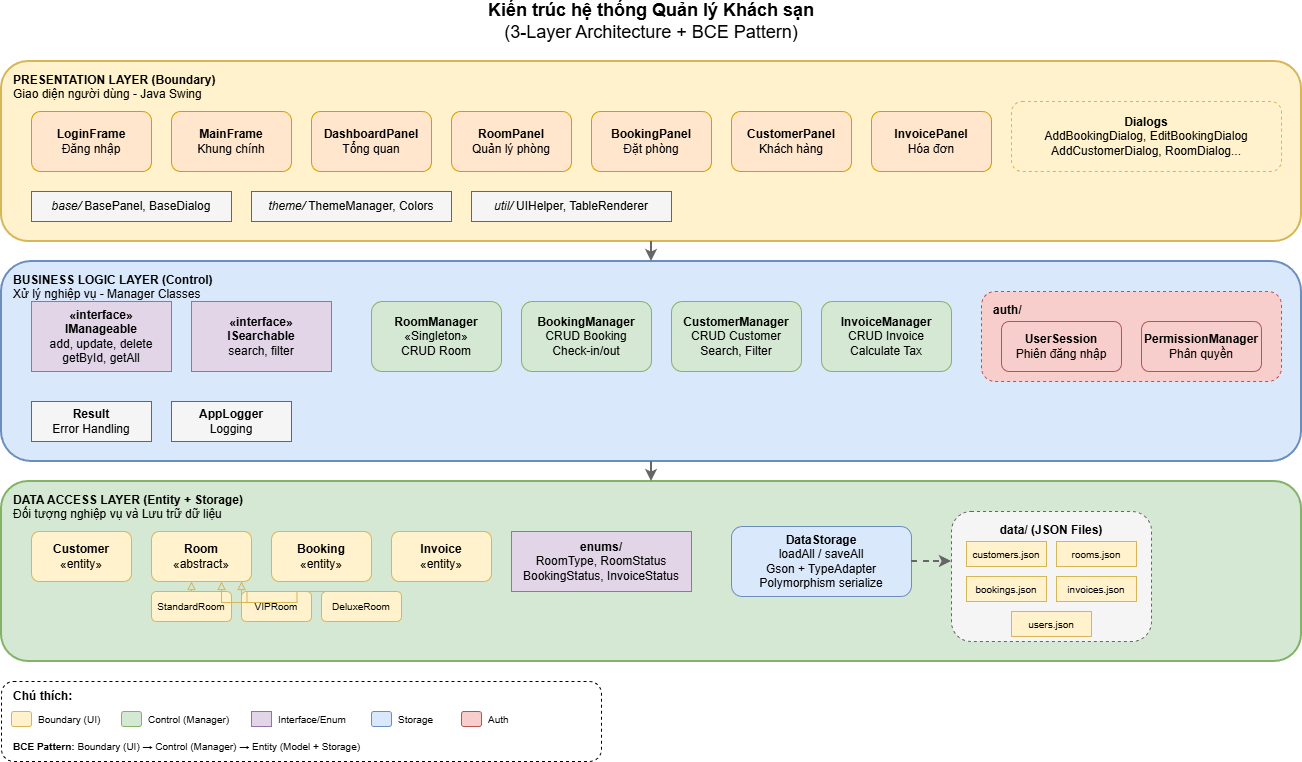

The diagram above was exported from draw.io. Its source (the exported page's mxGraphModel, read from the mxfile embedded in the PNG):
<mxGraphModel dx="1426" dy="785" grid="1" gridSize="10" guides="1" tooltips="1" connect="1" arrows="1" fold="1" page="1" pageScale="1" pageWidth="827" pageHeight="1169" math="0" shadow="0">
  <root>
    <mxCell id="0" />
    <mxCell id="1" parent="0" />
    <mxCell id="CbN4xrdMVkvlB29b3mkB-1" parent="1" style="text;html=1;strokeColor=none;fillColor=none;align=center;verticalAlign=middle;whiteSpace=wrap;rounded=0;fontSize=18;" value="&lt;b&gt;Kiến trúc hệ thống Quản lý Khách sạn&lt;/b&gt;&lt;br&gt;(3-Layer Architecture + BCE Pattern)" vertex="1">
      <mxGeometry height="40" width="500" x="450" y="20" as="geometry" />
    </mxCell>
    <mxCell id="CbN4xrdMVkvlB29b3mkB-2" parent="1" style="rounded=1;whiteSpace=wrap;html=1;fillColor=#fff2cc;strokeColor=#d6b656;strokeWidth=2;" value="" vertex="1">
      <mxGeometry height="180" width="1300" x="50" y="80" as="geometry" />
    </mxCell>
    <mxCell id="CbN4xrdMVkvlB29b3mkB-3" parent="1" style="text;html=1;strokeColor=none;fillColor=none;align=left;verticalAlign=top;whiteSpace=wrap;rounded=0;fontSize=12;" value="&lt;b&gt;PRESENTATION LAYER (Boundary)&lt;/b&gt;&lt;br&gt;Giao diện người dùng - Java Swing" vertex="1">
      <mxGeometry height="30" width="300" x="60" y="85" as="geometry" />
    </mxCell>
    <mxCell id="CbN4xrdMVkvlB29b3mkB-4" parent="1" style="rounded=1;whiteSpace=wrap;html=1;fillColor=#ffe6cc;strokeColor=#d79b00;" value="&lt;b&gt;LoginFrame&lt;/b&gt;&lt;br&gt;Đăng nhập" vertex="1">
      <mxGeometry height="60" width="120" x="80" y="130" as="geometry" />
    </mxCell>
    <mxCell id="CbN4xrdMVkvlB29b3mkB-5" parent="1" style="rounded=1;whiteSpace=wrap;html=1;fillColor=#ffe6cc;strokeColor=#d79b00;" value="&lt;b&gt;MainFrame&lt;/b&gt;&lt;br&gt;Khung chính" vertex="1">
      <mxGeometry height="60" width="120" x="220" y="130" as="geometry" />
    </mxCell>
    <mxCell id="CbN4xrdMVkvlB29b3mkB-6" parent="1" style="rounded=1;whiteSpace=wrap;html=1;fillColor=#ffe6cc;strokeColor=#d79b00;" value="&lt;b&gt;DashboardPanel&lt;/b&gt;&lt;br&gt;Tổng quan" vertex="1">
      <mxGeometry height="60" width="120" x="360" y="130" as="geometry" />
    </mxCell>
    <mxCell id="CbN4xrdMVkvlB29b3mkB-7" parent="1" style="rounded=1;whiteSpace=wrap;html=1;fillColor=#ffe6cc;strokeColor=#d79b00;" value="&lt;b&gt;RoomPanel&lt;/b&gt;&lt;br&gt;Quản lý phòng" vertex="1">
      <mxGeometry height="60" width="120" x="500" y="130" as="geometry" />
    </mxCell>
    <mxCell id="CbN4xrdMVkvlB29b3mkB-8" parent="1" style="rounded=1;whiteSpace=wrap;html=1;fillColor=#ffe6cc;strokeColor=#d79b00;" value="&lt;b&gt;BookingPanel&lt;/b&gt;&lt;br&gt;Đặt phòng" vertex="1">
      <mxGeometry height="60" width="120" x="640" y="130" as="geometry" />
    </mxCell>
    <mxCell id="CbN4xrdMVkvlB29b3mkB-9" parent="1" style="rounded=1;whiteSpace=wrap;html=1;fillColor=#ffe6cc;strokeColor=#d79b00;" value="&lt;b&gt;CustomerPanel&lt;/b&gt;&lt;br&gt;Khách hàng" vertex="1">
      <mxGeometry height="60" width="120" x="780" y="130" as="geometry" />
    </mxCell>
    <mxCell id="CbN4xrdMVkvlB29b3mkB-10" parent="1" style="rounded=1;whiteSpace=wrap;html=1;fillColor=#ffe6cc;strokeColor=#d79b00;" value="&lt;b&gt;InvoicePanel&lt;/b&gt;&lt;br&gt;Hóa đơn" vertex="1">
      <mxGeometry height="60" width="120" x="920" y="130" as="geometry" />
    </mxCell>
    <mxCell id="CbN4xrdMVkvlB29b3mkB-11" parent="1" style="rounded=1;whiteSpace=wrap;html=1;fillColor=#fff2cc;strokeColor=#d6b656;dashed=1;" value="&lt;b&gt;Dialogs&lt;/b&gt;&lt;br&gt;AddBookingDialog, EditBookingDialog&lt;br&gt;AddCustomerDialog, RoomDialog..." vertex="1">
      <mxGeometry height="70" width="270" x="1060" y="120" as="geometry" />
    </mxCell>
    <mxCell id="CbN4xrdMVkvlB29b3mkB-12" parent="1" style="rounded=0;whiteSpace=wrap;html=1;fillColor=#f5f5f5;strokeColor=#666666;" value="&lt;i&gt;base/&lt;/i&gt; BasePanel, BaseDialog" vertex="1">
      <mxGeometry height="30" width="200" x="80" y="210" as="geometry" />
    </mxCell>
    <mxCell id="CbN4xrdMVkvlB29b3mkB-13" parent="1" style="rounded=0;whiteSpace=wrap;html=1;fillColor=#f5f5f5;strokeColor=#666666;" value="&lt;i&gt;theme/&lt;/i&gt; ThemeManager, Colors" vertex="1">
      <mxGeometry height="30" width="200" x="300" y="210" as="geometry" />
    </mxCell>
    <mxCell id="CbN4xrdMVkvlB29b3mkB-14" parent="1" style="rounded=0;whiteSpace=wrap;html=1;fillColor=#f5f5f5;strokeColor=#666666;" value="&lt;i&gt;util/&lt;/i&gt; UIHelper, TableRenderer" vertex="1">
      <mxGeometry height="30" width="200" x="520" y="210" as="geometry" />
    </mxCell>
    <mxCell id="CbN4xrdMVkvlB29b3mkB-15" parent="1" style="rounded=1;whiteSpace=wrap;html=1;fillColor=#dae8fc;strokeColor=#6c8ebf;strokeWidth=2;" value="" vertex="1">
      <mxGeometry height="200" width="1300" x="50" y="280" as="geometry" />
    </mxCell>
    <mxCell id="CbN4xrdMVkvlB29b3mkB-16" parent="1" style="text;html=1;strokeColor=none;fillColor=none;align=left;verticalAlign=top;whiteSpace=wrap;rounded=0;fontSize=12;" value="&lt;b&gt;BUSINESS LOGIC LAYER (Control)&lt;/b&gt;&lt;br&gt;Xử lý nghiệp vụ - Manager Classes" vertex="1">
      <mxGeometry height="30" width="300" x="60" y="285" as="geometry" />
    </mxCell>
    <mxCell id="CbN4xrdMVkvlB29b3mkB-17" parent="1" style="rounded=0;whiteSpace=wrap;html=1;fillColor=#e1d5e7;strokeColor=#9673a6;" value="&lt;b&gt;«interface»&lt;/b&gt;&lt;br&gt;&lt;b&gt;IManageable&lt;T&gt;&lt;/b&gt;&lt;br&gt;add, update, delete&lt;br&gt;getById, getAll" vertex="1">
      <mxGeometry height="70" width="140" x="80" y="320" as="geometry" />
    </mxCell>
    <mxCell id="CbN4xrdMVkvlB29b3mkB-18" parent="1" style="rounded=0;whiteSpace=wrap;html=1;fillColor=#e1d5e7;strokeColor=#9673a6;" value="&lt;b&gt;«interface»&lt;/b&gt;&lt;br&gt;&lt;b&gt;ISearchable&lt;T&gt;&lt;/b&gt;&lt;br&gt;search, filter" vertex="1">
      <mxGeometry height="70" width="140" x="240" y="320" as="geometry" />
    </mxCell>
    <mxCell id="CbN4xrdMVkvlB29b3mkB-19" parent="1" style="rounded=1;whiteSpace=wrap;html=1;fillColor=#d5e8d4;strokeColor=#82b366;" value="&lt;b&gt;RoomManager&lt;/b&gt;&lt;br&gt;«Singleton»&lt;br&gt;CRUD Room" vertex="1">
      <mxGeometry height="70" width="130" x="420" y="320" as="geometry" />
    </mxCell>
    <mxCell id="CbN4xrdMVkvlB29b3mkB-20" parent="1" style="rounded=1;whiteSpace=wrap;html=1;fillColor=#d5e8d4;strokeColor=#82b366;" value="&lt;b&gt;BookingManager&lt;/b&gt;&lt;br&gt;CRUD Booking&lt;br&gt;Check-in/out" vertex="1">
      <mxGeometry height="70" width="130" x="570" y="320" as="geometry" />
    </mxCell>
    <mxCell id="CbN4xrdMVkvlB29b3mkB-21" parent="1" style="rounded=1;whiteSpace=wrap;html=1;fillColor=#d5e8d4;strokeColor=#82b366;" value="&lt;b&gt;CustomerManager&lt;/b&gt;&lt;br&gt;CRUD Customer&lt;br&gt;Search, Filter" vertex="1">
      <mxGeometry height="70" width="130" x="720" y="320" as="geometry" />
    </mxCell>
    <mxCell id="CbN4xrdMVkvlB29b3mkB-22" parent="1" style="rounded=1;whiteSpace=wrap;html=1;fillColor=#d5e8d4;strokeColor=#82b366;" value="&lt;b&gt;InvoiceManager&lt;/b&gt;&lt;br&gt;CRUD Invoice&lt;br&gt;Calculate Tax" vertex="1">
      <mxGeometry height="70" width="130" x="870" y="320" as="geometry" />
    </mxCell>
    <mxCell id="CbN4xrdMVkvlB29b3mkB-23" parent="1" style="rounded=1;whiteSpace=wrap;html=1;fillColor=#f8cecc;strokeColor=#b85450;dashed=1;" value="" vertex="1">
      <mxGeometry height="90" width="300" x="1030" y="310" as="geometry" />
    </mxCell>
    <mxCell id="CbN4xrdMVkvlB29b3mkB-24" parent="1" style="text;html=1;strokeColor=none;fillColor=none;align=left;verticalAlign=top;whiteSpace=wrap;rounded=0;" value="&lt;b&gt;auth/&lt;/b&gt;" vertex="1">
      <mxGeometry height="20" width="50" x="1040" y="315" as="geometry" />
    </mxCell>
    <mxCell id="CbN4xrdMVkvlB29b3mkB-25" parent="1" style="rounded=1;whiteSpace=wrap;html=1;fillColor=#f8cecc;strokeColor=#b85450;" value="&lt;b&gt;UserSession&lt;/b&gt;&lt;br&gt;Phiên đăng nhập" vertex="1">
      <mxGeometry height="50" width="120" x="1050" y="340" as="geometry" />
    </mxCell>
    <mxCell id="CbN4xrdMVkvlB29b3mkB-26" parent="1" style="rounded=1;whiteSpace=wrap;html=1;fillColor=#f8cecc;strokeColor=#b85450;" value="&lt;b&gt;PermissionManager&lt;/b&gt;&lt;br&gt;Phân quyền" vertex="1">
      <mxGeometry height="50" width="120" x="1190" y="340" as="geometry" />
    </mxCell>
    <mxCell id="CbN4xrdMVkvlB29b3mkB-27" parent="1" style="rounded=0;whiteSpace=wrap;html=1;fillColor=#f5f5f5;strokeColor=#666666;" value="&lt;b&gt;Result&lt;T&gt;&lt;/b&gt;&lt;br&gt;Error Handling" vertex="1">
      <mxGeometry height="40" width="120" x="80" y="420" as="geometry" />
    </mxCell>
    <mxCell id="CbN4xrdMVkvlB29b3mkB-28" parent="1" style="rounded=0;whiteSpace=wrap;html=1;fillColor=#f5f5f5;strokeColor=#666666;" value="&lt;b&gt;AppLogger&lt;/b&gt;&lt;br&gt;Logging" vertex="1">
      <mxGeometry height="40" width="120" x="220" y="420" as="geometry" />
    </mxCell>
    <mxCell id="CbN4xrdMVkvlB29b3mkB-29" parent="1" style="rounded=1;whiteSpace=wrap;html=1;fillColor=#d5e8d4;strokeColor=#82b366;strokeWidth=2;" value="" vertex="1">
      <mxGeometry height="180" width="1300" x="50" y="500" as="geometry" />
    </mxCell>
    <mxCell id="CbN4xrdMVkvlB29b3mkB-30" parent="1" style="text;html=1;strokeColor=none;fillColor=none;align=left;verticalAlign=top;whiteSpace=wrap;rounded=0;fontSize=12;" value="&lt;b&gt;DATA ACCESS LAYER (Entity + Storage)&lt;/b&gt;&lt;br&gt;Đối tượng nghiệp vụ và Lưu trữ dữ liệu" vertex="1">
      <mxGeometry height="30" width="350" x="60" y="505" as="geometry" />
    </mxCell>
    <mxCell id="CbN4xrdMVkvlB29b3mkB-31" parent="1" style="rounded=1;whiteSpace=wrap;html=1;fillColor=#fff2cc;strokeColor=#d6b656;" value="&lt;b&gt;Customer&lt;/b&gt;&lt;br&gt;«entity»" vertex="1">
      <mxGeometry height="50" width="100" x="80" y="550" as="geometry" />
    </mxCell>
    <mxCell id="CbN4xrdMVkvlB29b3mkB-32" parent="1" style="rounded=1;whiteSpace=wrap;html=1;fillColor=#fff2cc;strokeColor=#d6b656;" value="&lt;b&gt;Room&lt;/b&gt;&lt;br&gt;«abstract»" vertex="1">
      <mxGeometry height="50" width="100" x="200" y="550" as="geometry" />
    </mxCell>
    <mxCell id="CbN4xrdMVkvlB29b3mkB-33" parent="1" style="rounded=1;whiteSpace=wrap;html=1;fillColor=#fff2cc;strokeColor=#d6b656;fontSize=10;" value="StandardRoom" vertex="1">
      <mxGeometry height="30" width="80" x="200" y="610" as="geometry" />
    </mxCell>
    <mxCell id="CbN4xrdMVkvlB29b3mkB-34" parent="1" style="rounded=1;whiteSpace=wrap;html=1;fillColor=#fff2cc;strokeColor=#d6b656;fontSize=10;" value="VIPRoom" vertex="1">
      <mxGeometry height="30" width="70" x="290" y="610" as="geometry" />
    </mxCell>
    <mxCell id="CbN4xrdMVkvlB29b3mkB-35" parent="1" style="rounded=1;whiteSpace=wrap;html=1;fillColor=#fff2cc;strokeColor=#d6b656;fontSize=10;" value="DeluxeRoom" vertex="1">
      <mxGeometry height="30" width="80" x="370" y="610" as="geometry" />
    </mxCell>
    <mxCell id="CbN4xrdMVkvlB29b3mkB-36" parent="1" style="rounded=1;whiteSpace=wrap;html=1;fillColor=#fff2cc;strokeColor=#d6b656;" value="&lt;b&gt;Booking&lt;/b&gt;&lt;br&gt;«entity»" vertex="1">
      <mxGeometry height="50" width="100" x="320" y="550" as="geometry" />
    </mxCell>
    <mxCell id="CbN4xrdMVkvlB29b3mkB-37" parent="1" style="rounded=1;whiteSpace=wrap;html=1;fillColor=#fff2cc;strokeColor=#d6b656;" value="&lt;b&gt;Invoice&lt;/b&gt;&lt;br&gt;«entity»" vertex="1">
      <mxGeometry height="50" width="100" x="440" y="550" as="geometry" />
    </mxCell>
    <mxCell id="CbN4xrdMVkvlB29b3mkB-38" parent="1" style="rounded=0;whiteSpace=wrap;html=1;fillColor=#e1d5e7;strokeColor=#9673a6;align=center;" value="&lt;b&gt;enums/&lt;/b&gt;&lt;br&gt;RoomType, RoomStatus&lt;br&gt;BookingStatus, InvoiceStatus" vertex="1">
      <mxGeometry height="60" width="180" x="560" y="550" as="geometry" />
    </mxCell>
    <mxCell id="CbN4xrdMVkvlB29b3mkB-39" parent="1" style="rounded=1;whiteSpace=wrap;html=1;fillColor=#dae8fc;strokeColor=#6c8ebf;" value="&lt;b&gt;DataStorage&lt;/b&gt;&lt;br&gt;loadAll / saveAll&lt;br&gt;Gson + TypeAdapter&lt;br&gt;Polymorphism serialize" vertex="1">
      <mxGeometry height="70" width="180" x="780" y="545" as="geometry" />
    </mxCell>
    <mxCell id="CbN4xrdMVkvlB29b3mkB-40" parent="1" style="rounded=1;whiteSpace=wrap;html=1;fillColor=#f5f5f5;strokeColor=#666666;dashed=1;" value="" vertex="1">
      <mxGeometry height="130" width="200" x="1000" y="530" as="geometry" />
    </mxCell>
    <mxCell id="CbN4xrdMVkvlB29b3mkB-41" parent="1" style="text;html=1;strokeColor=none;fillColor=none;align=center;verticalAlign=top;whiteSpace=wrap;rounded=0;" value="&lt;b&gt;data/ (JSON Files)&lt;/b&gt;" vertex="1">
      <mxGeometry height="20" width="160" x="1020" y="535" as="geometry" />
    </mxCell>
    <mxCell id="CbN4xrdMVkvlB29b3mkB-42" parent="1" style="rounded=0;whiteSpace=wrap;html=1;fillColor=#fff2cc;strokeColor=#d6b656;fontSize=10;" value="customers.json" vertex="1">
      <mxGeometry height="25" width="80" x="1015" y="560" as="geometry" />
    </mxCell>
    <mxCell id="CbN4xrdMVkvlB29b3mkB-43" parent="1" style="rounded=0;whiteSpace=wrap;html=1;fillColor=#fff2cc;strokeColor=#d6b656;fontSize=10;" value="rooms.json" vertex="1">
      <mxGeometry height="25" width="80" x="1105" y="560" as="geometry" />
    </mxCell>
    <mxCell id="CbN4xrdMVkvlB29b3mkB-44" parent="1" style="rounded=0;whiteSpace=wrap;html=1;fillColor=#fff2cc;strokeColor=#d6b656;fontSize=10;" value="bookings.json" vertex="1">
      <mxGeometry height="25" width="80" x="1015" y="595" as="geometry" />
    </mxCell>
    <mxCell id="CbN4xrdMVkvlB29b3mkB-45" parent="1" style="rounded=0;whiteSpace=wrap;html=1;fillColor=#fff2cc;strokeColor=#d6b656;fontSize=10;" value="invoices.json" vertex="1">
      <mxGeometry height="25" width="80" x="1105" y="595" as="geometry" />
    </mxCell>
    <mxCell id="CbN4xrdMVkvlB29b3mkB-46" parent="1" style="rounded=0;whiteSpace=wrap;html=1;fillColor=#fff2cc;strokeColor=#d6b656;fontSize=10;" value="users.json" vertex="1">
      <mxGeometry height="25" width="80" x="1060" y="630" as="geometry" />
    </mxCell>
    <mxCell id="CbN4xrdMVkvlB29b3mkB-47" edge="1" parent="1" style="edgeStyle=orthogonalEdgeStyle;rounded=0;orthogonalLoop=1;jettySize=auto;html=1;strokeWidth=2;strokeColor=#666666;">
      <mxGeometry relative="1" as="geometry">
        <mxPoint x="700" y="260" as="sourcePoint" />
        <mxPoint x="700" y="280" as="targetPoint" />
      </mxGeometry>
    </mxCell>
    <mxCell id="CbN4xrdMVkvlB29b3mkB-48" edge="1" parent="1" style="edgeStyle=orthogonalEdgeStyle;rounded=0;orthogonalLoop=1;jettySize=auto;html=1;strokeWidth=2;strokeColor=#666666;">
      <mxGeometry relative="1" as="geometry">
        <mxPoint x="700" y="480" as="sourcePoint" />
        <mxPoint x="700" y="500" as="targetPoint" />
      </mxGeometry>
    </mxCell>
    <mxCell id="CbN4xrdMVkvlB29b3mkB-49" edge="1" parent="1" style="edgeStyle=orthogonalEdgeStyle;rounded=0;orthogonalLoop=1;jettySize=auto;html=1;endArrow=block;endFill=0;strokeColor=#d6b656;">
      <mxGeometry relative="1" as="geometry">
        <mxPoint x="240" y="610" as="sourcePoint" />
        <mxPoint x="240" y="600" as="targetPoint" />
      </mxGeometry>
    </mxCell>
    <mxCell id="CbN4xrdMVkvlB29b3mkB-50" edge="1" parent="1" style="edgeStyle=orthogonalEdgeStyle;rounded=0;orthogonalLoop=1;jettySize=auto;html=1;endArrow=block;endFill=0;strokeColor=#d6b656;">
      <mxGeometry relative="1" as="geometry">
        <mxPoint x="320" y="610" as="sourcePoint" />
        <mxPoint x="270" y="600" as="targetPoint" />
      </mxGeometry>
    </mxCell>
    <mxCell id="CbN4xrdMVkvlB29b3mkB-51" edge="1" parent="1" style="edgeStyle=orthogonalEdgeStyle;rounded=0;orthogonalLoop=1;jettySize=auto;html=1;endArrow=block;endFill=0;strokeColor=#d6b656;">
      <mxGeometry relative="1" as="geometry">
        <mxPoint x="400" y="610" as="sourcePoint" />
        <mxPoint x="290" y="600" as="targetPoint" />
      </mxGeometry>
    </mxCell>
    <mxCell id="CbN4xrdMVkvlB29b3mkB-52" edge="1" parent="1" style="edgeStyle=orthogonalEdgeStyle;rounded=0;orthogonalLoop=1;jettySize=auto;html=1;strokeWidth=2;strokeColor=#666666;dashed=1;">
      <mxGeometry relative="1" as="geometry">
        <mxPoint x="960" y="580" as="sourcePoint" />
        <mxPoint x="1000" y="580" as="targetPoint" />
      </mxGeometry>
    </mxCell>
    <mxCell id="CbN4xrdMVkvlB29b3mkB-53" parent="1" style="rounded=1;whiteSpace=wrap;html=1;fillColor=#ffffff;strokeColor=#000000;dashed=1;" value="" vertex="1">
      <mxGeometry height="80" width="600" x="50" y="700" as="geometry" />
    </mxCell>
    <mxCell id="CbN4xrdMVkvlB29b3mkB-54" parent="1" style="text;html=1;strokeColor=none;fillColor=none;align=left;verticalAlign=middle;whiteSpace=wrap;rounded=0;" value="&lt;b&gt;Chú thích:&lt;/b&gt;" vertex="1">
      <mxGeometry height="20" width="80" x="60" y="705" as="geometry" />
    </mxCell>
    <mxCell id="CbN4xrdMVkvlB29b3mkB-55" parent="1" style="rounded=1;whiteSpace=wrap;html=1;fillColor=#fff2cc;strokeColor=#d6b656;" value="" vertex="1">
      <mxGeometry height="15" width="20" x="60" y="730" as="geometry" />
    </mxCell>
    <mxCell id="CbN4xrdMVkvlB29b3mkB-56" parent="1" style="text;html=1;strokeColor=none;fillColor=none;align=left;verticalAlign=middle;whiteSpace=wrap;rounded=0;fontSize=10;" value="Boundary (UI)" vertex="1">
      <mxGeometry height="20" width="80" x="85" y="728" as="geometry" />
    </mxCell>
    <mxCell id="CbN4xrdMVkvlB29b3mkB-57" parent="1" style="rounded=1;whiteSpace=wrap;html=1;fillColor=#d5e8d4;strokeColor=#82b366;" value="" vertex="1">
      <mxGeometry height="15" width="20" x="170" y="730" as="geometry" />
    </mxCell>
    <mxCell id="CbN4xrdMVkvlB29b3mkB-58" parent="1" style="text;html=1;strokeColor=none;fillColor=none;align=left;verticalAlign=middle;whiteSpace=wrap;rounded=0;fontSize=10;" value="Control (Manager)" vertex="1">
      <mxGeometry height="20" width="100" x="195" y="728" as="geometry" />
    </mxCell>
    <mxCell id="CbN4xrdMVkvlB29b3mkB-59" parent="1" style="rounded=0;whiteSpace=wrap;html=1;fillColor=#e1d5e7;strokeColor=#9673a6;" value="" vertex="1">
      <mxGeometry height="15" width="20" x="300" y="730" as="geometry" />
    </mxCell>
    <mxCell id="CbN4xrdMVkvlB29b3mkB-60" parent="1" style="text;html=1;strokeColor=none;fillColor=none;align=left;verticalAlign=middle;whiteSpace=wrap;rounded=0;fontSize=10;" value="Interface/Enum" vertex="1">
      <mxGeometry height="20" width="90" x="325" y="728" as="geometry" />
    </mxCell>
    <mxCell id="CbN4xrdMVkvlB29b3mkB-61" parent="1" style="rounded=1;whiteSpace=wrap;html=1;fillColor=#dae8fc;strokeColor=#6c8ebf;" value="" vertex="1">
      <mxGeometry height="15" width="20" x="420" y="730" as="geometry" />
    </mxCell>
    <mxCell id="CbN4xrdMVkvlB29b3mkB-62" parent="1" style="text;html=1;strokeColor=none;fillColor=none;align=left;verticalAlign=middle;whiteSpace=wrap;rounded=0;fontSize=10;" value="Storage" vertex="1">
      <mxGeometry height="20" width="60" x="445" y="728" as="geometry" />
    </mxCell>
    <mxCell id="CbN4xrdMVkvlB29b3mkB-63" parent="1" style="rounded=1;whiteSpace=wrap;html=1;fillColor=#f8cecc;strokeColor=#b85450;" value="" vertex="1">
      <mxGeometry height="15" width="20" x="510" y="730" as="geometry" />
    </mxCell>
    <mxCell id="CbN4xrdMVkvlB29b3mkB-64" parent="1" style="text;html=1;strokeColor=none;fillColor=none;align=left;verticalAlign=middle;whiteSpace=wrap;rounded=0;fontSize=10;" value="Auth" vertex="1">
      <mxGeometry height="20" width="40" x="535" y="728" as="geometry" />
    </mxCell>
    <mxCell id="CbN4xrdMVkvlB29b3mkB-65" parent="1" style="text;html=1;strokeColor=none;fillColor=none;align=left;verticalAlign=middle;whiteSpace=wrap;rounded=0;fontSize=10;" value="&lt;b&gt;BCE Pattern:&lt;/b&gt; Boundary (UI) → Control (Manager) → Entity (Model + Storage)" vertex="1">
      <mxGeometry height="20" width="500" x="60" y="755" as="geometry" />
    </mxCell>
  </root>
</mxGraphModel>